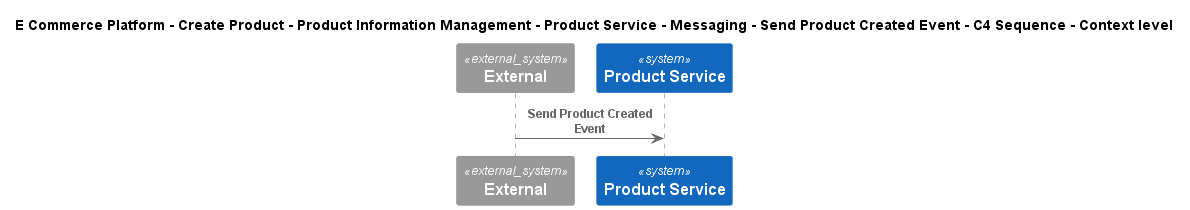

The diagram above was rendered by PlantUML. Its source (embedded in the PNG):
@startuml
!include ..\..\..\..\..\..\..\..\..\.c4s\C4_Sequence.puml
SHOW_FOOT_BOXES()

title E Commerce Platform - Create Product - Product Information Management - Product Service - Messaging - Send Product Created Event - C4 Sequence - Context level

System_Ext(C4InterFlow.SoftwareSystems.ExternalSystem, "External", "")
System(ECommercePlatform.CreateProduct.ProductInformationManagement.SoftwareSystems.ProductService, "Product Service", "")

Rel(C4InterFlow.SoftwareSystems.ExternalSystem, ECommercePlatform.CreateProduct.ProductInformationManagement.SoftwareSystems.ProductService, "Send Product Created Event")


@enduml